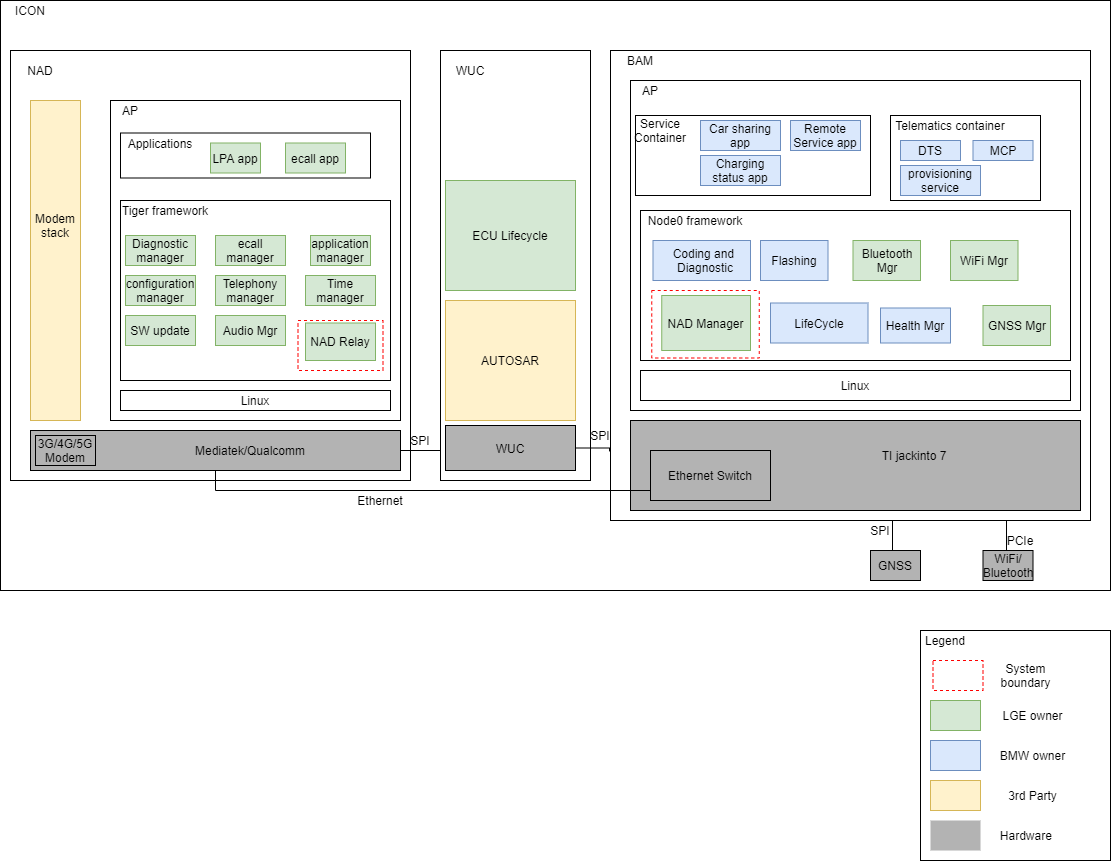

The diagram above was exported from draw.io. Its source (the exported page's mxGraphModel, read from the mxfile embedded in the PNG):
<mxGraphModel dx="1422" dy="822" grid="1" gridSize="10" guides="1" tooltips="1" connect="1" arrows="1" fold="1" page="1" pageScale="1" pageWidth="850" pageHeight="1100" math="0" shadow="0">
  <root>
    <mxCell id="0" />
    <mxCell id="1" parent="0" />
    <mxCell id="Va2-3wq0Z1bts3xlkRKC-1" value="" style="rounded=0;whiteSpace=wrap;html=1;" parent="1" vertex="1">
      <mxGeometry x="130" y="90" width="1110" height="590" as="geometry" />
    </mxCell>
    <mxCell id="Va2-3wq0Z1bts3xlkRKC-2" value="" style="rounded=0;whiteSpace=wrap;html=1;" parent="1" vertex="1">
      <mxGeometry x="140" y="140" width="400" height="430" as="geometry" />
    </mxCell>
    <mxCell id="Va2-3wq0Z1bts3xlkRKC-3" value="NAD" style="text;html=1;strokeColor=none;fillColor=none;align=center;verticalAlign=middle;whiteSpace=wrap;rounded=0;" parent="1" vertex="1">
      <mxGeometry x="150" y="150" width="40" height="20" as="geometry" />
    </mxCell>
    <mxCell id="Va2-3wq0Z1bts3xlkRKC-4" value="" style="rounded=0;whiteSpace=wrap;html=1;" parent="1" vertex="1">
      <mxGeometry x="570" y="140" width="150" height="430" as="geometry" />
    </mxCell>
    <mxCell id="Va2-3wq0Z1bts3xlkRKC-5" value="WUC" style="text;html=1;strokeColor=none;fillColor=none;align=center;verticalAlign=middle;whiteSpace=wrap;rounded=0;" parent="1" vertex="1">
      <mxGeometry x="580" y="150" width="40" height="20" as="geometry" />
    </mxCell>
    <mxCell id="Va2-3wq0Z1bts3xlkRKC-6" value="" style="rounded=0;whiteSpace=wrap;html=1;" parent="1" vertex="1">
      <mxGeometry x="740" y="140" width="480" height="470" as="geometry" />
    </mxCell>
    <mxCell id="Va2-3wq0Z1bts3xlkRKC-7" value="BAM" style="text;html=1;strokeColor=none;fillColor=none;align=center;verticalAlign=middle;whiteSpace=wrap;rounded=0;" parent="1" vertex="1">
      <mxGeometry x="750" y="140" width="40" height="20" as="geometry" />
    </mxCell>
    <mxCell id="Va2-3wq0Z1bts3xlkRKC-8" value="" style="rounded=0;whiteSpace=wrap;html=1;fillColor=#fff2cc;strokeColor=#d6b656;" parent="1" vertex="1">
      <mxGeometry x="160" y="190" width="50" height="320" as="geometry" />
    </mxCell>
    <mxCell id="Va2-3wq0Z1bts3xlkRKC-9" value="Modem&lt;br&gt;stack" style="text;html=1;strokeColor=none;fillColor=none;align=center;verticalAlign=middle;whiteSpace=wrap;rounded=0;" parent="1" vertex="1">
      <mxGeometry x="165" y="305" width="40" height="20" as="geometry" />
    </mxCell>
    <mxCell id="Va2-3wq0Z1bts3xlkRKC-10" value="" style="rounded=0;whiteSpace=wrap;html=1;" parent="1" vertex="1">
      <mxGeometry x="240" y="190" width="290" height="320" as="geometry" />
    </mxCell>
    <mxCell id="Va2-3wq0Z1bts3xlkRKC-11" value="AP" style="text;html=1;strokeColor=none;fillColor=none;align=center;verticalAlign=middle;whiteSpace=wrap;rounded=0;" parent="1" vertex="1">
      <mxGeometry x="240" y="190" width="40" height="20" as="geometry" />
    </mxCell>
    <mxCell id="Va2-3wq0Z1bts3xlkRKC-12" value="" style="rounded=0;whiteSpace=wrap;html=1;" parent="1" vertex="1">
      <mxGeometry x="250" y="222.5" width="250" height="45" as="geometry" />
    </mxCell>
    <mxCell id="Va2-3wq0Z1bts3xlkRKC-13" value="" style="rounded=0;whiteSpace=wrap;html=1;" parent="1" vertex="1">
      <mxGeometry x="250" y="290" width="270" height="180" as="geometry" />
    </mxCell>
    <mxCell id="Va2-3wq0Z1bts3xlkRKC-14" value="Linux" style="rounded=0;whiteSpace=wrap;html=1;" parent="1" vertex="1">
      <mxGeometry x="250" y="480" width="270" height="20" as="geometry" />
    </mxCell>
    <mxCell id="Va2-3wq0Z1bts3xlkRKC-17" value="ECU Lifecycle" style="rounded=0;whiteSpace=wrap;html=1;fillColor=#d5e8d4;strokeColor=#82b366;" parent="1" vertex="1">
      <mxGeometry x="575" y="270" width="130" height="110" as="geometry" />
    </mxCell>
    <mxCell id="Va2-3wq0Z1bts3xlkRKC-18" value="AUTOSAR" style="rounded=0;whiteSpace=wrap;html=1;fillColor=#fff2cc;strokeColor=#d6b656;" parent="1" vertex="1">
      <mxGeometry x="575" y="390" width="130" height="120" as="geometry" />
    </mxCell>
    <mxCell id="Va2-3wq0Z1bts3xlkRKC-19" value="" style="rounded=0;whiteSpace=wrap;html=1;" parent="1" vertex="1">
      <mxGeometry x="760" y="170" width="450" height="330" as="geometry" />
    </mxCell>
    <mxCell id="Va2-3wq0Z1bts3xlkRKC-20" value="AP" style="text;html=1;strokeColor=none;fillColor=none;align=center;verticalAlign=middle;whiteSpace=wrap;rounded=0;" parent="1" vertex="1">
      <mxGeometry x="760" y="170" width="40" height="20" as="geometry" />
    </mxCell>
    <mxCell id="Va2-3wq0Z1bts3xlkRKC-21" value="" style="rounded=0;whiteSpace=wrap;html=1;" parent="1" vertex="1">
      <mxGeometry x="765" y="205" width="235" height="80" as="geometry" />
    </mxCell>
    <mxCell id="Va2-3wq0Z1bts3xlkRKC-22" value="" style="rounded=0;whiteSpace=wrap;html=1;" parent="1" vertex="1">
      <mxGeometry x="770" y="300" width="430" height="150" as="geometry" />
    </mxCell>
    <mxCell id="Va2-3wq0Z1bts3xlkRKC-23" value="Linux" style="rounded=0;whiteSpace=wrap;html=1;" parent="1" vertex="1">
      <mxGeometry x="770" y="460" width="430" height="30" as="geometry" />
    </mxCell>
    <mxCell id="Va2-3wq0Z1bts3xlkRKC-24" value="" style="rounded=0;whiteSpace=wrap;html=1;fillColor=#B3B3B3;" parent="1" vertex="1">
      <mxGeometry x="760" y="510" width="450" height="90" as="geometry" />
    </mxCell>
    <mxCell id="Va2-3wq0Z1bts3xlkRKC-29" value="ICON" style="text;html=1;strokeColor=none;fillColor=none;align=center;verticalAlign=middle;whiteSpace=wrap;rounded=0;" parent="1" vertex="1">
      <mxGeometry x="140" y="90" width="40" height="20" as="geometry" />
    </mxCell>
    <mxCell id="KswgFS93ddeIOgf5HxsL-1" value="LPA app" style="rounded=0;whiteSpace=wrap;html=1;fillColor=#d5e8d4;strokeColor=#82b366;" parent="1" vertex="1">
      <mxGeometry x="340" y="232.5" width="50" height="30" as="geometry" />
    </mxCell>
    <mxCell id="KswgFS93ddeIOgf5HxsL-2" value="ecall app" style="rounded=0;whiteSpace=wrap;html=1;fillColor=#d5e8d4;strokeColor=#82b366;" parent="1" vertex="1">
      <mxGeometry x="415" y="232.5" width="60" height="30" as="geometry" />
    </mxCell>
    <mxCell id="KswgFS93ddeIOgf5HxsL-3" value="Tiger framework" style="text;html=1;strokeColor=none;fillColor=none;align=center;verticalAlign=middle;whiteSpace=wrap;rounded=0;" parent="1" vertex="1">
      <mxGeometry x="240" y="290" width="110" height="20" as="geometry" />
    </mxCell>
    <mxCell id="KswgFS93ddeIOgf5HxsL-5" value="Diagnostic manager" style="rounded=0;whiteSpace=wrap;html=1;fillColor=#d5e8d4;strokeColor=#82b366;" parent="1" vertex="1">
      <mxGeometry x="255" y="325" width="70" height="30" as="geometry" />
    </mxCell>
    <mxCell id="KswgFS93ddeIOgf5HxsL-6" value="ecall manager" style="rounded=0;whiteSpace=wrap;html=1;fillColor=#d5e8d4;strokeColor=#82b366;" parent="1" vertex="1">
      <mxGeometry x="345" y="325" width="70" height="30" as="geometry" />
    </mxCell>
    <mxCell id="KswgFS93ddeIOgf5HxsL-7" value="configuration&lt;br&gt;manager" style="rounded=0;whiteSpace=wrap;html=1;fillColor=#d5e8d4;strokeColor=#82b366;" parent="1" vertex="1">
      <mxGeometry x="255" y="365" width="70" height="30" as="geometry" />
    </mxCell>
    <mxCell id="KswgFS93ddeIOgf5HxsL-8" value="Telephony&lt;br&gt;manager" style="rounded=0;whiteSpace=wrap;html=1;fillColor=#d5e8d4;strokeColor=#82b366;" parent="1" vertex="1">
      <mxGeometry x="345" y="365" width="70" height="30" as="geometry" />
    </mxCell>
    <mxCell id="ai0uu60qTlfoPeeWs3AL-1" value="NAD Relay" style="rounded=0;whiteSpace=wrap;html=1;fillColor=#d5e8d4;strokeColor=#82b366;" parent="1" vertex="1">
      <mxGeometry x="435" y="412.5" width="70" height="37.5" as="geometry" />
    </mxCell>
    <mxCell id="ai0uu60qTlfoPeeWs3AL-2" value="Car sharing app" style="rounded=0;whiteSpace=wrap;html=1;fillColor=#dae8fc;strokeColor=#6c8ebf;" parent="1" vertex="1">
      <mxGeometry x="830" y="210" width="80" height="30" as="geometry" />
    </mxCell>
    <mxCell id="ai0uu60qTlfoPeeWs3AL-3" value="Remote Service app" style="rounded=0;whiteSpace=wrap;html=1;fillColor=#dae8fc;strokeColor=#6c8ebf;" parent="1" vertex="1">
      <mxGeometry x="920" y="210" width="70" height="30" as="geometry" />
    </mxCell>
    <mxCell id="ai0uu60qTlfoPeeWs3AL-4" value="Charging status app" style="rounded=0;whiteSpace=wrap;html=1;fillColor=#dae8fc;strokeColor=#6c8ebf;" parent="1" vertex="1">
      <mxGeometry x="830" y="245" width="80" height="30" as="geometry" />
    </mxCell>
    <mxCell id="ai0uu60qTlfoPeeWs3AL-5" value="Service Container" style="text;html=1;strokeColor=none;fillColor=none;align=center;verticalAlign=middle;whiteSpace=wrap;rounded=0;" parent="1" vertex="1">
      <mxGeometry x="770" y="210" width="40" height="20" as="geometry" />
    </mxCell>
    <mxCell id="ai0uu60qTlfoPeeWs3AL-6" value="" style="rounded=0;whiteSpace=wrap;html=1;" parent="1" vertex="1">
      <mxGeometry x="1020" y="205" width="150" height="85" as="geometry" />
    </mxCell>
    <mxCell id="ai0uu60qTlfoPeeWs3AL-7" value="Telematics container" style="text;html=1;strokeColor=none;fillColor=none;align=center;verticalAlign=middle;whiteSpace=wrap;rounded=0;" parent="1" vertex="1">
      <mxGeometry x="1020" y="205" width="120" height="20" as="geometry" />
    </mxCell>
    <mxCell id="ai0uu60qTlfoPeeWs3AL-8" value="Node0 framework" style="text;html=1;strokeColor=none;fillColor=none;align=center;verticalAlign=middle;whiteSpace=wrap;rounded=0;" parent="1" vertex="1">
      <mxGeometry x="770" y="300" width="110" height="20" as="geometry" />
    </mxCell>
    <mxCell id="ai0uu60qTlfoPeeWs3AL-9" value="" style="rounded=0;whiteSpace=wrap;html=1;fillColor=#dae8fc;strokeColor=#6c8ebf;" parent="1" vertex="1">
      <mxGeometry x="782.5" y="330" width="97.5" height="40" as="geometry" />
    </mxCell>
    <mxCell id="ai0uu60qTlfoPeeWs3AL-10" value="Coding and &lt;br&gt;Diagnostic" style="text;html=1;strokeColor=none;fillColor=none;align=center;verticalAlign=middle;whiteSpace=wrap;rounded=0;" parent="1" vertex="1">
      <mxGeometry x="770" y="340" width="130" height="20" as="geometry" />
    </mxCell>
    <mxCell id="ai0uu60qTlfoPeeWs3AL-11" value="Flashing" style="rounded=0;whiteSpace=wrap;html=1;fillColor=#dae8fc;strokeColor=#6c8ebf;" parent="1" vertex="1">
      <mxGeometry x="890" y="330" width="67.5" height="40" as="geometry" />
    </mxCell>
    <mxCell id="ai0uu60qTlfoPeeWs3AL-13" value="NAD Manager" style="rounded=0;whiteSpace=wrap;html=1;fillColor=#d5e8d4;strokeColor=#82b366;" parent="1" vertex="1">
      <mxGeometry x="791.25" y="385" width="88.75" height="55" as="geometry" />
    </mxCell>
    <mxCell id="ai0uu60qTlfoPeeWs3AL-41" style="edgeStyle=orthogonalEdgeStyle;rounded=0;orthogonalLoop=1;jettySize=auto;html=1;exitX=0.5;exitY=1;exitDx=0;exitDy=0;entryX=0.167;entryY=0.8;entryDx=0;entryDy=0;entryPerimeter=0;" parent="1" source="ai0uu60qTlfoPeeWs3AL-14" target="ai0uu60qTlfoPeeWs3AL-17" edge="1">
      <mxGeometry relative="1" as="geometry" />
    </mxCell>
    <mxCell id="ai0uu60qTlfoPeeWs3AL-14" value="" style="rounded=0;whiteSpace=wrap;html=1;fillColor=#B3B3B3;" parent="1" vertex="1">
      <mxGeometry x="160" y="520" width="370" height="40" as="geometry" />
    </mxCell>
    <mxCell id="ai0uu60qTlfoPeeWs3AL-15" value="Mediatek/Qualcomm" style="text;html=1;strokeColor=none;fillColor=none;align=center;verticalAlign=middle;whiteSpace=wrap;rounded=0;" parent="1" vertex="1">
      <mxGeometry x="360" y="530" width="40" height="20" as="geometry" />
    </mxCell>
    <mxCell id="ai0uu60qTlfoPeeWs3AL-16" value="3G/4G/5G Modem" style="rounded=0;whiteSpace=wrap;html=1;fillColor=#B3B3B3;" parent="1" vertex="1">
      <mxGeometry x="165" y="525" width="60" height="30" as="geometry" />
    </mxCell>
    <mxCell id="ai0uu60qTlfoPeeWs3AL-17" value="Ethernet Switch" style="rounded=0;whiteSpace=wrap;html=1;fillColor=#B3B3B3;" parent="1" vertex="1">
      <mxGeometry x="780" y="540" width="120" height="50" as="geometry" />
    </mxCell>
    <mxCell id="ai0uu60qTlfoPeeWs3AL-18" value="TI jackinto 7" style="text;html=1;strokeColor=none;fillColor=none;align=center;verticalAlign=middle;whiteSpace=wrap;rounded=0;" parent="1" vertex="1">
      <mxGeometry x="1010" y="535" width="67.5" height="20" as="geometry" />
    </mxCell>
    <mxCell id="ai0uu60qTlfoPeeWs3AL-42" style="edgeStyle=orthogonalEdgeStyle;rounded=0;orthogonalLoop=1;jettySize=auto;html=1;exitX=0.5;exitY=0;exitDx=0;exitDy=0;endArrow=none;endFill=0;" parent="1" source="ai0uu60qTlfoPeeWs3AL-19" edge="1">
      <mxGeometry relative="1" as="geometry">
        <mxPoint x="1022" y="610" as="targetPoint" />
      </mxGeometry>
    </mxCell>
    <mxCell id="ai0uu60qTlfoPeeWs3AL-19" value="GNSS" style="rounded=0;whiteSpace=wrap;html=1;fillColor=#B3B3B3;" parent="1" vertex="1">
      <mxGeometry x="1000" y="640" width="50" height="30" as="geometry" />
    </mxCell>
    <mxCell id="ai0uu60qTlfoPeeWs3AL-43" style="edgeStyle=orthogonalEdgeStyle;rounded=0;orthogonalLoop=1;jettySize=auto;html=1;exitX=0.5;exitY=0;exitDx=0;exitDy=0;entryX=0.825;entryY=1;entryDx=0;entryDy=0;entryPerimeter=0;endArrow=none;endFill=0;" parent="1" source="ai0uu60qTlfoPeeWs3AL-20" target="Va2-3wq0Z1bts3xlkRKC-6" edge="1">
      <mxGeometry relative="1" as="geometry" />
    </mxCell>
    <mxCell id="ai0uu60qTlfoPeeWs3AL-20" value="WiFi/ Bluetooth" style="rounded=0;whiteSpace=wrap;html=1;fillColor=#B3B3B3;" parent="1" vertex="1">
      <mxGeometry x="1112.5" y="640" width="50" height="30" as="geometry" />
    </mxCell>
    <mxCell id="ai0uu60qTlfoPeeWs3AL-45" style="edgeStyle=orthogonalEdgeStyle;rounded=0;orthogonalLoop=1;jettySize=auto;html=1;exitX=1;exitY=0.5;exitDx=0;exitDy=0;entryX=-0.002;entryY=0.853;entryDx=0;entryDy=0;entryPerimeter=0;endArrow=none;endFill=0;" parent="1" source="ai0uu60qTlfoPeeWs3AL-22" target="Va2-3wq0Z1bts3xlkRKC-6" edge="1">
      <mxGeometry relative="1" as="geometry">
        <Array as="points">
          <mxPoint x="739" y="538" />
        </Array>
      </mxGeometry>
    </mxCell>
    <mxCell id="ai0uu60qTlfoPeeWs3AL-22" value="WUC" style="rounded=0;whiteSpace=wrap;html=1;fillColor=#B3B3B3;" parent="1" vertex="1">
      <mxGeometry x="575" y="515" width="130" height="45" as="geometry" />
    </mxCell>
    <mxCell id="ai0uu60qTlfoPeeWs3AL-25" value="application&lt;br&gt;manager" style="rounded=0;whiteSpace=wrap;html=1;fillColor=#d5e8d4;strokeColor=#82b366;" parent="1" vertex="1">
      <mxGeometry x="440" y="325" width="60" height="30" as="geometry" />
    </mxCell>
    <mxCell id="ai0uu60qTlfoPeeWs3AL-26" value="Time&lt;br&gt;manager" style="rounded=0;whiteSpace=wrap;html=1;fillColor=#d5e8d4;strokeColor=#82b366;" parent="1" vertex="1">
      <mxGeometry x="435" y="365" width="70" height="30" as="geometry" />
    </mxCell>
    <mxCell id="ai0uu60qTlfoPeeWs3AL-27" value="SW update" style="rounded=0;whiteSpace=wrap;html=1;fillColor=#d5e8d4;strokeColor=#82b366;" parent="1" vertex="1">
      <mxGeometry x="255" y="405" width="70" height="30" as="geometry" />
    </mxCell>
    <mxCell id="ai0uu60qTlfoPeeWs3AL-28" value="Audio Mgr" style="rounded=0;whiteSpace=wrap;html=1;fillColor=#d5e8d4;strokeColor=#82b366;" parent="1" vertex="1">
      <mxGeometry x="345" y="405" width="70" height="30" as="geometry" />
    </mxCell>
    <mxCell id="ai0uu60qTlfoPeeWs3AL-30" value="Bluetooth Mgr" style="rounded=0;whiteSpace=wrap;html=1;fillColor=#d5e8d4;strokeColor=#82b366;" parent="1" vertex="1">
      <mxGeometry x="982.5" y="330" width="67.5" height="40" as="geometry" />
    </mxCell>
    <mxCell id="ai0uu60qTlfoPeeWs3AL-31" value="WiFi Mgr" style="rounded=0;whiteSpace=wrap;html=1;fillColor=#d5e8d4;strokeColor=#82b366;" parent="1" vertex="1">
      <mxGeometry x="1080" y="330" width="67.5" height="40" as="geometry" />
    </mxCell>
    <mxCell id="ai0uu60qTlfoPeeWs3AL-32" value="GNSS Mgr" style="rounded=0;whiteSpace=wrap;html=1;fillColor=#d5e8d4;strokeColor=#82b366;" parent="1" vertex="1">
      <mxGeometry x="1112.5" y="395" width="67.5" height="40" as="geometry" />
    </mxCell>
    <mxCell id="ai0uu60qTlfoPeeWs3AL-33" value="LifeCycle" style="rounded=0;whiteSpace=wrap;html=1;fillColor=#dae8fc;strokeColor=#6c8ebf;" parent="1" vertex="1">
      <mxGeometry x="900" y="392.5" width="97.5" height="40" as="geometry" />
    </mxCell>
    <mxCell id="ai0uu60qTlfoPeeWs3AL-34" value="Health Mgr" style="rounded=0;whiteSpace=wrap;html=1;fillColor=#dae8fc;strokeColor=#6c8ebf;" parent="1" vertex="1">
      <mxGeometry x="1010" y="397.5" width="70" height="35" as="geometry" />
    </mxCell>
    <mxCell id="ai0uu60qTlfoPeeWs3AL-36" value="DTS" style="rounded=0;whiteSpace=wrap;html=1;fillColor=#dae8fc;strokeColor=#6c8ebf;" parent="1" vertex="1">
      <mxGeometry x="1030" y="230" width="60" height="20" as="geometry" />
    </mxCell>
    <mxCell id="ai0uu60qTlfoPeeWs3AL-37" value="provisioning service" style="rounded=0;whiteSpace=wrap;html=1;fillColor=#dae8fc;strokeColor=#6c8ebf;" parent="1" vertex="1">
      <mxGeometry x="1030" y="255" width="80" height="30" as="geometry" />
    </mxCell>
    <mxCell id="ai0uu60qTlfoPeeWs3AL-38" value="MCP" style="rounded=0;whiteSpace=wrap;html=1;fillColor=#dae8fc;strokeColor=#6c8ebf;" parent="1" vertex="1">
      <mxGeometry x="1102.5" y="230" width="60" height="20" as="geometry" />
    </mxCell>
    <mxCell id="ai0uu60qTlfoPeeWs3AL-40" value="" style="endArrow=none;html=1;exitX=1;exitY=0.5;exitDx=0;exitDy=0;" parent="1" source="ai0uu60qTlfoPeeWs3AL-14" edge="1">
      <mxGeometry width="50" height="50" relative="1" as="geometry">
        <mxPoint x="700" y="320" as="sourcePoint" />
        <mxPoint x="570" y="540" as="targetPoint" />
      </mxGeometry>
    </mxCell>
    <mxCell id="ai0uu60qTlfoPeeWs3AL-46" value="Applications" style="text;html=1;strokeColor=none;fillColor=none;align=center;verticalAlign=middle;whiteSpace=wrap;rounded=0;" parent="1" vertex="1">
      <mxGeometry x="270" y="222.5" width="40" height="20" as="geometry" />
    </mxCell>
    <mxCell id="ai0uu60qTlfoPeeWs3AL-47" value="Ethernet" style="text;html=1;strokeColor=none;fillColor=none;align=center;verticalAlign=middle;whiteSpace=wrap;rounded=0;" parent="1" vertex="1">
      <mxGeometry x="490" y="580" width="40" height="20" as="geometry" />
    </mxCell>
    <mxCell id="ai0uu60qTlfoPeeWs3AL-48" value="SPI" style="text;html=1;strokeColor=none;fillColor=none;align=center;verticalAlign=middle;whiteSpace=wrap;rounded=0;" parent="1" vertex="1">
      <mxGeometry x="530" y="520" width="40" height="20" as="geometry" />
    </mxCell>
    <mxCell id="ai0uu60qTlfoPeeWs3AL-49" value="SPI" style="text;html=1;strokeColor=none;fillColor=none;align=center;verticalAlign=middle;whiteSpace=wrap;rounded=0;" parent="1" vertex="1">
      <mxGeometry x="710" y="515" width="40" height="20" as="geometry" />
    </mxCell>
    <mxCell id="ai0uu60qTlfoPeeWs3AL-50" value="PCIe" style="text;html=1;strokeColor=none;fillColor=none;align=center;verticalAlign=middle;whiteSpace=wrap;rounded=0;" parent="1" vertex="1">
      <mxGeometry x="1130" y="620" width="40" height="20" as="geometry" />
    </mxCell>
    <mxCell id="ai0uu60qTlfoPeeWs3AL-51" value="SPI" style="text;html=1;strokeColor=none;fillColor=none;align=center;verticalAlign=middle;whiteSpace=wrap;rounded=0;" parent="1" vertex="1">
      <mxGeometry x="990" y="610" width="40" height="20" as="geometry" />
    </mxCell>
    <mxCell id="ai0uu60qTlfoPeeWs3AL-52" value="" style="rounded=0;whiteSpace=wrap;html=1;fillColor=none;dashed=1;strokeColor=#FF0000;" parent="1" vertex="1">
      <mxGeometry x="427.5" y="410" width="85" height="50" as="geometry" />
    </mxCell>
    <mxCell id="ai0uu60qTlfoPeeWs3AL-53" value="" style="rounded=0;whiteSpace=wrap;html=1;fillColor=none;dashed=1;strokeColor=#FF0000;" parent="1" vertex="1">
      <mxGeometry x="781.25" y="380" width="107.5" height="67.5" as="geometry" />
    </mxCell>
    <mxCell id="ai0uu60qTlfoPeeWs3AL-54" value="" style="rounded=0;whiteSpace=wrap;html=1;fillColor=none;" parent="1" vertex="1">
      <mxGeometry x="1050" y="720" width="190" height="230" as="geometry" />
    </mxCell>
    <mxCell id="ai0uu60qTlfoPeeWs3AL-55" value="" style="rounded=0;whiteSpace=wrap;html=1;strokeColor=#82b366;fillColor=#d5e8d4;" parent="1" vertex="1">
      <mxGeometry x="1060" y="790" width="50" height="30" as="geometry" />
    </mxCell>
    <mxCell id="ai0uu60qTlfoPeeWs3AL-56" value="" style="rounded=0;whiteSpace=wrap;html=1;strokeColor=#6c8ebf;fillColor=#dae8fc;" parent="1" vertex="1">
      <mxGeometry x="1060" y="830" width="50" height="30" as="geometry" />
    </mxCell>
    <mxCell id="ai0uu60qTlfoPeeWs3AL-57" value="" style="rounded=0;whiteSpace=wrap;html=1;strokeColor=#d6b656;fillColor=#fff2cc;" parent="1" vertex="1">
      <mxGeometry x="1060" y="870" width="50" height="30" as="geometry" />
    </mxCell>
    <mxCell id="ai0uu60qTlfoPeeWs3AL-58" value="" style="rounded=0;whiteSpace=wrap;html=1;strokeColor=none;fillColor=#B3B3B3;" parent="1" vertex="1">
      <mxGeometry x="1060" y="910" width="50" height="30" as="geometry" />
    </mxCell>
    <mxCell id="ai0uu60qTlfoPeeWs3AL-60" value="" style="rounded=0;whiteSpace=wrap;html=1;fillColor=none;strokeColor=#FF0000;dashed=1;" parent="1" vertex="1">
      <mxGeometry x="1062.5" y="750" width="50" height="30" as="geometry" />
    </mxCell>
    <mxCell id="ai0uu60qTlfoPeeWs3AL-63" value="BMW owner" style="text;html=1;strokeColor=none;fillColor=none;align=center;verticalAlign=middle;whiteSpace=wrap;rounded=0;dashed=1;" parent="1" vertex="1">
      <mxGeometry x="1120" y="835" width="85" height="20" as="geometry" />
    </mxCell>
    <mxCell id="ai0uu60qTlfoPeeWs3AL-64" value="LGE owner" style="text;html=1;strokeColor=none;fillColor=none;align=center;verticalAlign=middle;whiteSpace=wrap;rounded=0;dashed=1;" parent="1" vertex="1">
      <mxGeometry x="1120" y="795" width="85" height="20" as="geometry" />
    </mxCell>
    <mxCell id="ai0uu60qTlfoPeeWs3AL-65" value="3rd Party" style="text;html=1;strokeColor=none;fillColor=none;align=center;verticalAlign=middle;whiteSpace=wrap;rounded=0;dashed=1;" parent="1" vertex="1">
      <mxGeometry x="1120" y="875" width="85" height="20" as="geometry" />
    </mxCell>
    <mxCell id="ai0uu60qTlfoPeeWs3AL-66" value="Hardware&amp;nbsp;" style="text;html=1;strokeColor=none;fillColor=none;align=center;verticalAlign=middle;whiteSpace=wrap;rounded=0;dashed=1;" parent="1" vertex="1">
      <mxGeometry x="1115" y="915" width="85" height="20" as="geometry" />
    </mxCell>
    <mxCell id="ai0uu60qTlfoPeeWs3AL-67" value="System boundary" style="text;html=1;strokeColor=none;fillColor=none;align=center;verticalAlign=middle;whiteSpace=wrap;rounded=0;dashed=1;" parent="1" vertex="1">
      <mxGeometry x="1112.5" y="755" width="85" height="20" as="geometry" />
    </mxCell>
    <mxCell id="ai0uu60qTlfoPeeWs3AL-68" value="Legend" style="text;html=1;strokeColor=none;fillColor=none;align=center;verticalAlign=middle;whiteSpace=wrap;rounded=0;dashed=1;" parent="1" vertex="1">
      <mxGeometry x="1055" y="720" width="40" height="20" as="geometry" />
    </mxCell>
  </root>
</mxGraphModel>